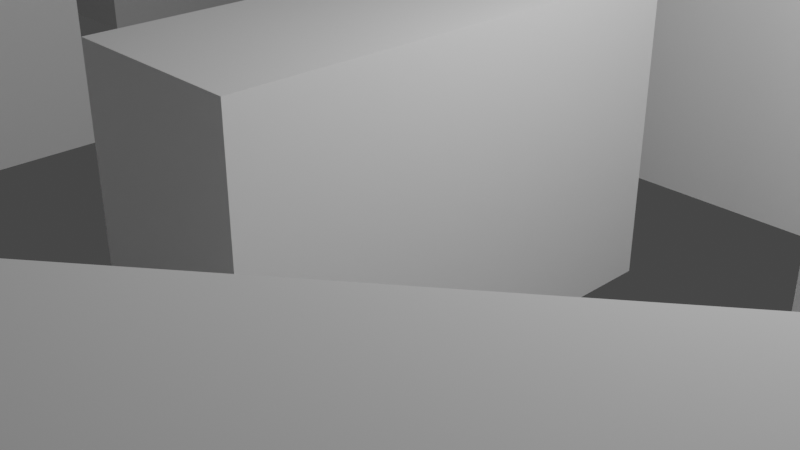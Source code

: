 # Source: untitled.blend  (saved by Blender 2.92.15; exported with 4.5.12 LTS)
import bpy
from mathutils import Matrix  # noqa: F401  (used for matrix-valued properties, if any)

bpy.ops.wm.read_factory_settings(use_empty=True)
scene = bpy.context.scene
scene.name = 'Scene'

# ---- collections
col_collection = bpy.data.collections.new('Collection'); scene.collection.children.link(col_collection)

# ---- materials (node trees are filled in below, after node groups)
mat_material = bpy.data.materials.new('Material')
mat_material.alpha_threshold = 0.0
mat_material.use_transparent_shadow = False
mat_material.line_color = (0.0, 0.0, 0.0, 1.0)

# ---- material node trees
mat_material.use_nodes = True; mat_material.node_tree.nodes.clear()
_N = mat_material.node_tree.nodes; _L = mat_material.node_tree.links
n0 = _N.new('ShaderNodeOutputMaterial'); n0.name = 'Material Output'; n0.location = (300, 300)
n1 = _N.new('ShaderNodeBsdfPrincipled'); n1.name = 'Principled BSDF'; n1.location = (10, 300)
n1.distribution = 'GGX'
n1.subsurface_method = 'BURLEY'
n1.inputs[2].default_value = 0.4
n1.inputs[3].default_value = 1.45
n1.inputs[27].default_value = (0.0, 0.0, 0.0, 1.0)
n1.inputs[28].default_value = 1.0
_L.new(n1.outputs[0], n0.inputs[0])
n0.is_active_output = True

# ---- world
world_world = bpy.data.worlds.new('World'); scene.world = world_world
world_world.use_nodes = True; world_world.node_tree.nodes.clear()
_N = world_world.node_tree.nodes; _L = world_world.node_tree.links
n0 = _N.new('ShaderNodeOutputWorld'); n0.name = 'World Output'; n0.location = (300, 300)
n1 = _N.new('ShaderNodeBackground'); n1.name = 'Background'; n1.location = (10, 300)
n1.inputs[0].default_value = (0.05088, 0.05088, 0.05088, 1.0)
_L.new(n1.outputs[0], n0.inputs[0])
n0.is_active_output = True
world_world.color = (0.05088, 0.05088, 0.05088)
world_world.use_sun_shadow = False
world_world.sun_shadow_jitter_overblur = 0.0

# ---- cameras
cam_camera = bpy.data.cameras.new('Camera')
cam_camera.clip_end = 100.0
cam_camera.ortho_scale = 7.314

# ---- lights
light_light = bpy.data.lights.new('Light', 'POINT')
light_light.transmission_factor = 0.0
light_light.energy = 1000.0
light_light.shadow_soft_size = 0.1
light_light.shadow_maximum_resolution = 0.006
light_light.use_absolute_resolution = True

# ---- meshes
me_cube = bpy.data.meshes.new('Cube')
me_cube.from_pydata([(1.0, 1.0, 1.0), (1.0, 1.0, -1.0), (1.0, -1.0, 1.0), (1.0, -1.0, -1.0), (-1.0, 1.0, 1.0), (-1.0, 1.0, -1.0), (-1.0, -1.0, 1.0), (-1.0, -1.0, -1.0)], [], [(0, 4, 6, 2), (3, 2, 6, 7), (7, 6, 4, 5), (5, 1, 3, 7), (1, 0, 2, 3), (5, 4, 0, 1)])
_uv = me_cube.uv_layers.new(name='UVMap')
_uv.uv.foreach_set('vector', [0.3764, 0.4209, 0.5436, 0.4209, 0.5436, 0.5291, 0.3764, 0.5291, 0.4093, 0.5496, 0.4095, 0.8501, 0.3707, 0.8504, 0.3705, 0.5499, 0.4163, 0.5468, 0.4149, 0.8428, 0.5437, 0.8432, 0.5451, 0.5472, 0.2249, 0.5299, 0.3351, 0.5299, 0.3351, 0.6401, 0.2249, 0.6401, 0.5446, 0.5541, 0.5442, 0.836, 0.4154, 0.8359, 0.4158, 0.554, 0.4089, 0.5478, 0.4095, 0.8417, 0.3711, 0.8422, 0.3705, 0.5483])
me_cube.materials.append(mat_material)
me_cube.use_remesh_preserve_volume = False
me_cube.use_remesh_preserve_attributes = False
me_cube.use_mirror_vertex_groups = False
me_cube.update()
me_x = bpy.data.meshes.new('Куб')
me_x.from_pydata([(-1.0, -1.0, -1.0), (-1.0, -1.0, 1.0), (-1.0, 1.0, -1.0), (-1.0, 1.0, 1.0), (1.0, -1.0, -1.0), (1.0, -1.0, 1.0), (1.0, 1.0, -1.0), (1.0, 1.0, 1.0), (-2.015, 1.0, -1.0), (-2.015, -1.0, -1.0), (-2.015, -1.0, 1.0), (-2.015, 1.0, 1.0), (-1.0, -1.0, 2.877), (-1.0, 1.0, 2.877), (-2.015, -1.0, 2.877), (-2.015, 1.0, 2.877), (-0.9889, 1.0, -1.0)], [], [(1, 3, 13, 12), (6, 7, 5, 4), (7, 3, 1, 5), (2, 16, 6, 4, 0, 9, 8), (12, 13, 15, 14), (9, 10, 14, 15, 11, 8), (3, 16, 2, 8, 11, 15, 13), (4, 5, 1, 12, 14, 10, 9, 0), (16, 3, 7, 6)])
_uv = me_x.uv_layers.new(name='UVКарта')
_uv.uv.foreach_set('vector', [0.3406, 0.3581, 0.3403, 0.5006, 0.3095, 0.5003, 0.3097, 0.3579, 0.3113, 0.3542, 0.341, 0.3542, 0.341, 0.4731, 0.3113, 0.4731, 0.2253, 0.5303, 0.3347, 0.5303, 0.3347, 0.6397, 0.2253, 0.6397, 0.2336, 0.5786, 0.2339, 0.5786, 0.2864, 0.5786, 0.2864, 0.6314, 0.2336, 0.6314, 0.2336, 0.6314, 0.2336, 0.5786, 0.2744, 0.5397, 0.2744, 0.6203, 0.2335, 0.6203, 0.2335, 0.5397, 0.1457, 0.6619, 0.1459, 0.3579, 0.1459, 0.3579, 0.1743, 0.3581, 0.1743, 0.3581, 0.1741, 0.6621, 0.1843, 0.4997, 0.1839, 0.6565, 0.185, 0.6566, 0.217, 0.6586, 0.2163, 0.5017, 0.2157, 0.3544, 0.1837, 0.3525, 0.3043, 0.3536, 0.3046, 0.5013, 0.2174, 0.5052, 0.2177, 0.6644, 0.1834, 0.6664, 0.1832, 0.5071, 0.1829, 0.3594, 0.2171, 0.3575, 0.3024, 0.3595, 0.3024, 0.5043, 0.2167, 0.5012, 0.2173, 0.3563])
me_x.use_remesh_fix_poles = True
me_x.use_remesh_preserve_attributes = False
me_x.use_mirror_vertex_groups = False
me_x.update()
me_001 = bpy.data.meshes.new('Куб.001')
me_001.from_pydata([(-1.0, -1.0, -1.0), (-1.0, -1.0, 1.0), (-1.0, 1.0, -1.0), (-1.0, 1.0, 1.0), (1.0, -1.0, -1.0), (1.0, -1.0, 1.0), (1.0, 1.0, -1.0), (1.0, 1.0, 1.0)], [], [(0, 1, 3, 2), (2, 3, 7, 6), (6, 7, 5, 4), (4, 5, 1, 0), (2, 6, 4, 0), (7, 3, 1, 5)])
_uv = me_001.uv_layers.new(name='UVКарта')
_uv.uv.foreach_set('vector', [0.8931, 0.01954, 0.8946, 0.3491, 0.8469, 0.3505, 0.8454, 0.02088, 0.9924, 0.01704, 0.9924, 0.3529, 0.9076, 0.353, 0.9076, 0.01706, 0.8947, 0.02577, 0.8943, 0.3441, 0.8453, 0.3442, 0.8457, 0.02589, 0.9945, 0.02364, 0.9935, 0.3669, 0.9055, 0.3664, 0.9065, 0.02313, 0.8717, 0.3967, 0.9683, 0.3967, 0.9683, 0.4756, 0.8717, 0.4756, 0.888, 0.393, 0.952, 0.393, 0.952, 0.457, 0.888, 0.457])
me_001.use_remesh_fix_poles = True
me_001.use_remesh_preserve_attributes = False
me_001.use_mirror_vertex_groups = False
me_001.update()
me_002 = bpy.data.meshes.new('Куб.002')
me_002.from_pydata([(-1.0, -1.0, -1.0), (-1.0, -1.0, 1.0), (-1.0, 1.127, -1.0), (-1.0, 1.0, 1.0), (1.0, -1.0, -1.0), (1.0, -1.0, 1.0), (1.0, 1.127, -1.0), (1.0, 1.0, 1.0), (-1.0, 1.0, -0.4845), (1.0, 1.0, -0.453), (-1.0, 1.612, -0.5532), (1.0, 1.612, -0.5568), (-1.0, 1.182, -0.5661), (1.0, 1.182, -0.5679), (-0.1788, 1.0, -0.4715), (-0.1492, 1.612, -0.5547), (0.3168, 1.612, -0.5556), (0.302, 1.0, -0.464), (0.6821, 1.0, -0.458), (0.6752, 1.612, -0.5562), (-0.5349, 1.0, -0.4771), (-0.4979, 1.612, -0.5541), (-0.8529, 1.0, -0.4821), (-0.7984, 1.612, -0.5536), (-1.0, -1.0, -0.4721), (1.0, 1.0, -0.1618), (-1.0, 1.0, -0.1913), (1.0, 1.0, 0.1455), (-1.0, 1.0, 0.1322), (1.0, 1.0, 0.4897), (-1.0, 1.0, 0.4811), (1.0, 1.0, 0.7805), (-1.0, 1.0, 0.7598), (0.287, 1.0, -0.1723), (0.6663, 1.0, -0.1667), (-0.2062, 1.0, -0.1796), (0.06466, 1.0, -0.4677), (0.04819, 1.0, -0.1758), (0.5046, 1.0, -0.4608), (0.4988, 1.0, -0.1692), (0.1901, 1.0, -0.4657), (0.166, 1.0, -0.1741), (-0.1916, 1.0, -0.3347), (0.05686, 1.0, -0.3295), (0.2948, 1.0, -0.3244), (0.5018, 1.0, -0.3201), (1.0, 1.0, -0.3096), (0.1786, 1.0, -0.3269), (0.6744, 1.0, -0.3165)], [], [(0, 24, 8, 10, 12, 2), (12, 10, 23, 21, 15, 16, 19, 11, 13), (6, 13, 11, 9, 46, 25, 27, 29, 31, 7, 5, 4), (4, 5, 1, 24, 0), (2, 6, 4, 0), (7, 3, 1, 5), (9, 18, 48, 46), (11, 19, 18, 9), (2, 12, 13, 6), (14, 15, 21, 20), (17, 16, 15, 14, 36, 40), (18, 19, 16, 17, 38), (20, 21, 23, 22), (22, 23, 10, 8), (8, 24, 1, 3, 32, 30, 28, 26), (25, 34, 39, 33, 41, 37, 35, 26, 28, 27), (27, 28, 30, 29), (29, 30, 32, 31), (31, 32, 3, 7), (33, 44, 47, 41), (34, 48, 45, 39), (35, 42, 14, 20, 22, 8, 26), (37, 43, 42, 35), (39, 45, 44, 33), (41, 47, 43, 37), (47, 44, 17, 40), (42, 43, 36, 14), (44, 45, 38, 17), (45, 48, 18, 38), (43, 47, 40, 36), (46, 48, 34, 25)])
_uv = me_002.uv_layers.new(name='UVКарта')
_uv.uv.foreach_set('vector', [0.5615, 0.07147, 0.5615, 0.1712, 0.6113, 0.1694, 0.6234, 0.1563, 0.619, 0.1537, 0.6194, 0.07147, 0.4456, 0.1018, 0.4465, 0.1018, 0.4465, 0.1031, 0.4465, 0.1049, 0.4465, 0.107, 0.4464, 0.1098, 0.4464, 0.112, 0.4464, 0.1139, 0.4455, 0.1139, 0.6187, 0.07182, 0.6193, 0.1535, 0.623, 0.1581, 0.6074, 0.1717, 0.6074, 0.1953, 0.6074, 0.2197, 0.6073, 0.2703, 0.6072, 0.3271, 0.6072, 0.375, 0.6071, 0.4112, 0.5618, 0.4107, 0.5616, 0.07133, 0.5713, 0.2617, 0.5998, 0.2617, 0.5998, 0.3759, 0.5788, 0.3759, 0.5713, 0.3759, 0.4291, 0.4321, 0.519, 0.4321, 0.519, 0.522, 0.4291, 0.522, 0.3689, 0.4151, 0.5443, 0.4151, 0.5443, 0.5272, 0.3689, 0.5272, 0.3708, 0.1642, 0.4169, 0.1642, 0.4086, 0.1881, 0.3709, 0.1884, 0.6659, 0.548, 0.7094, 0.5484, 0.7091, 0.6099, 0.6659, 0.6098, 0.544, 0.06882, 0.5436, 0.1669, 0.3707, 0.1635, 0.3711, 0.06983, 0.6657, 0.6094, 0.6657, 0.5485, 0.7094, 0.5489, 0.7098, 0.6096, 0.6656, 0.6101, 0.666, 0.5493, 0.7092, 0.5491, 0.7095, 0.6103, 0.6872, 0.6102, 0.6758, 0.6102, 0.7093, 0.6111, 0.6656, 0.61, 0.6657, 0.5493, 0.7094, 0.5492, 0.7094, 0.5822, 0.6659, 0.6101, 0.6658, 0.549, 0.7092, 0.5494, 0.7092, 0.6102, 0.6659, 0.6097, 0.6656, 0.5494, 0.7095, 0.5496, 0.7094, 0.6098, 0.5616, 0.1688, 0.6089, 0.1705, 0.6087, 0.4104, 0.5618, 0.4059, 0.5617, 0.3675, 0.5617, 0.323, 0.5617, 0.2673, 0.5616, 0.2156, 0.3709, 0.2133, 0.3998, 0.2133, 0.4142, 0.2133, 0.4326, 0.2133, 0.443, 0.2133, 0.4532, 0.2133, 0.4752, 0.2132, 0.5438, 0.2132, 0.5439, 0.2663, 0.371, 0.2651, 0.371, 0.2651, 0.5439, 0.2663, 0.544, 0.3235, 0.3711, 0.3232, 0.3711, 0.3232, 0.544, 0.3235, 0.5441, 0.3692, 0.3712, 0.3722, 0.3712, 0.3722, 0.5441, 0.3692, 0.5441, 0.4086, 0.3712, 0.4092, 0.4326, 0.2133, 0.4331, 0.1886, 0.4407, 0.1884, 0.443, 0.2133, 0.3998, 0.2133, 0.4086, 0.1881, 0.4196, 0.1883, 0.4142, 0.2133, 0.4752, 0.2132, 0.4643, 0.1879, 0.4548, 0.1655, 0.4704, 0.1652, 0.4844, 0.1644, 0.5438, 0.1651, 0.5438, 0.2132, 0.4532, 0.2133, 0.4484, 0.1882, 0.4643, 0.1879, 0.4752, 0.2132, 0.4142, 0.2133, 0.4196, 0.1883, 0.4331, 0.1886, 0.4326, 0.2133, 0.443, 0.2133, 0.4407, 0.1884, 0.4484, 0.1882, 0.4532, 0.2133, 0.4407, 0.1884, 0.4331, 0.1886, 0.4336, 0.166, 0.4385, 0.1659, 0.4643, 0.1879, 0.4484, 0.1882, 0.444, 0.1657, 0.4548, 0.1655, 0.4331, 0.1886, 0.4196, 0.1883, 0.4247, 0.1651, 0.4336, 0.166, 0.4196, 0.1883, 0.4086, 0.1881, 0.4169, 0.1642, 0.4247, 0.1651, 0.4484, 0.1882, 0.4407, 0.1884, 0.4385, 0.1659, 0.444, 0.1657, 0.3709, 0.1884, 0.4086, 0.1881, 0.3998, 0.2133, 0.3709, 0.2133])
me_002.use_remesh_fix_poles = True
me_002.use_remesh_preserve_attributes = False
me_002.use_mirror_vertex_groups = False
me_002.update()
me_003 = bpy.data.meshes.new('Куб.003')
me_003.from_pydata([(-1.0, -1.0, -1.0), (-1.0, -1.0, 1.0), (-1.0, 1.0, -1.0), (-1.0, 1.0, 1.0), (1.0, -1.0, -1.0), (1.0, -1.0, 1.0), (1.0, 1.0, -1.0), (1.0, 1.0, 1.0)], [], [(0, 1, 3, 2), (2, 3, 7, 6), (6, 7, 5, 4), (4, 5, 1, 0), (2, 6, 4, 0), (7, 3, 1, 5)])
_uv = me_003.uv_layers.new(name='UVКарта')
_uv.uv.foreach_set('vector', [0.7906, 0.6701, 0.7894, 0.9683, 0.7176, 0.9708, 0.7173, 0.6691, 0.9866, 0.6698, 0.988, 0.9695, 0.9414, 0.9707, 0.9412, 0.671, 0.9324, 0.6683, 0.9324, 0.9688, 0.8563, 0.9679, 0.8552, 0.6675, 0.8466, 0.6673, 0.8465, 0.9732, 0.7994, 0.974, 0.7983, 0.6681, 0.6614, 0.8635, 0.708, 0.8635, 0.708, 0.9101, 0.6614, 0.9101, 0.661, 0.6694, 0.7088, 0.6694, 0.7088, 0.9695, 0.661, 0.9695])
me_003.use_remesh_fix_poles = True
me_003.use_remesh_preserve_attributes = False
me_003.use_mirror_vertex_groups = False
me_003.update()
me_004 = bpy.data.meshes.new('Куб.004')
me_004.from_pydata([(-1.0, -1.0, -1.0), (-1.0, -1.0, 1.0), (-1.0, 1.0, -1.0), (-1.0, 1.0, 1.0), (1.0, -1.0, -1.0), (1.0, -1.0, 1.0), (1.0, 1.0, -1.0), (1.0, 1.0, 1.0)], [], [(0, 1, 3, 2), (2, 3, 7, 6), (6, 7, 5, 4), (4, 5, 1, 0), (2, 6, 4, 0), (7, 3, 1, 5)])
_uv = me_004.uv_layers.new(name='UVКарта')
_uv.uv.foreach_set('vector', [0.07215, 0.703, 0.0718, 0.9326, 0.0171, 0.9324, 0.01663, 0.7028, 0.3409, 0.7034, 0.3421, 0.9333, 0.2153, 0.9339, 0.2141, 0.704, 0.07236, 0.7038, 0.07296, 0.9334, 0.01601, 0.9338, 0.01541, 0.7041, 0.5445, 0.5563, 0.5436, 0.839, 0.4139, 0.8386, 0.4143, 0.5515, 0.2235, 0.5243, 0.3262, 0.5243, 0.3262, 0.627, 0.2235, 0.627, 0.07942, 0.7041, 0.208, 0.7041, 0.208, 0.8107, 0.07942, 0.8107])
me_004.use_remesh_fix_poles = True
me_004.use_remesh_preserve_attributes = False
me_004.use_mirror_vertex_groups = False
me_004.update()
me_005 = bpy.data.meshes.new('Куб.005')
me_005.from_pydata([(-1.0, -1.0, -1.0), (-1.0, -1.0, 0.6895), (-1.0, 1.0, -1.0), (-1.0, 1.0, 0.6895), (1.0, -1.0, -1.0), (1.0, -1.0, 0.6895), (1.0, 1.0, -1.0), (1.0, 1.0, 0.6895), (-1.0, 1.0, -0.4436), (1.0, 1.0, -0.4283), (-0.9041, 1.352, -0.5333), (1.096, 1.352, -0.5215), (-1.0, 1.0, -0.5167), (1.0, 1.0, -0.5211)], [], [(0, 1, 3, 8, 10, 12, 2), (2, 12, 13, 6), (6, 13, 11, 9, 7, 5, 4), (4, 5, 1, 0), (2, 6, 4, 0), (7, 3, 1, 5), (9, 8, 3, 7), (11, 10, 8, 9), (13, 12, 10, 11)])
_uv = me_005.uv_layers.new(name='UVКарта')
_uv.uv.foreach_set('vector', [0.707, 0.08349, 0.7077, 0.3236, 0.663, 0.3274, 0.6625, 0.1198, 0.6624, 0.1039, 0.6624, 0.09328, 0.6623, 0.08255, 0.8321, 0.08313, 0.8322, 0.1736, 0.7166, 0.173, 0.7165, 0.08247, 0.7071, 0.0827, 0.7071, 0.1029, 0.7071, 0.126, 0.7072, 0.1482, 0.7075, 0.3269, 0.6629, 0.3271, 0.6625, 0.08289, 0.7075, 0.08482, 0.7068, 0.3292, 0.6622, 0.328, 0.6628, 0.08507, 0.7309, 0.3853, 0.7962, 0.3853, 0.7962, 0.4505, 0.7309, 0.4505, 0.7221, 0.3639, 0.8168, 0.3639, 0.8168, 0.4585, 0.7221, 0.4585, 0.7171, 0.1758, 0.8315, 0.1737, 0.8305, 0.3273, 0.7167, 0.326, 0.5681, 0.1685, 0.5645, 0.0745, 0.6107, 0.0745, 0.6154, 0.1685, 0.3957, 0.5, 0.3964, 0.25, 0.4176, 0.25, 0.4193, 0.5])
me_005.use_remesh_fix_poles = True
me_005.use_remesh_preserve_attributes = False
me_005.use_mirror_vertex_groups = False
me_005.update()

# ---- objects
ob_cube = bpy.data.objects.new('Cube', me_cube)
ob_light = bpy.data.objects.new('Light', light_light)
ob_camera = bpy.data.objects.new('Camera', cam_camera)
ob_x = bpy.data.objects.new('Куб', me_x)
ob_001 = bpy.data.objects.new('Куб.001', me_001)
ob_002 = bpy.data.objects.new('Куб.002', me_002)
ob_003 = bpy.data.objects.new('Куб.003', me_003)
ob_004 = bpy.data.objects.new('Куб.004', me_004)
ob_005 = bpy.data.objects.new('Куб.005', me_005)

# ---- transforms, parenting, visibility, modifiers, constraints
ob_cube.location = (0.0, 0.0, 0.51)
ob_cube.scale = (1.0, 2.695, 1.729)
ob_cube.lock_rotations_4d = False
ob_cube.empty_display_type = 'ARROWS'
ob_cube.lineart.crease_threshold = 0.0
ob_light.location = (4.076, 1.005, 5.904)
ob_light.rotation_euler = (0.6503, 0.05522, 1.866)
ob_light.lock_rotations_4d = False
ob_light.empty_display_type = 'ARROWS'
ob_light.color = (0.0, 0.0, 0.0, 0.0)
ob_light.lineart.crease_threshold = 0.0
ob_camera.location = (7.359, -6.926, 4.958)
ob_camera.rotation_euler = (1.109, 0.0, 0.8149)
ob_camera.lock_rotations_4d = False
ob_camera.empty_display_type = 'ARROWS'
ob_camera.color = (0.0, 0.0, 0.0, 0.0)
ob_camera.display_type = 'WIRE'
ob_camera.lineart.crease_threshold = 0.0
ob_x.location = (0.0, 6.54, 0.5418)
ob_x.scale = (2.869, 1.703, 1.703)
ob_x.lineart.crease_threshold = 0.0
ob_001.location = (-8.635, -1.061, 1.539)
ob_001.scale = (1.973, 1.23, 2.735)
ob_001.lineart.crease_threshold = 0.0
ob_002.location = (-4.426, -7.355, 1.363)
ob_002.scale = (3.539, 1.0, 2.468)
ob_002.lineart.crease_threshold = 0.0
ob_003.location = (-12.71, 5.431, 0.6879)
ob_003.scale = (1.281, 2.083, 1.866)
ob_003.lineart.crease_threshold = 0.0
ob_004.location = (5.7, 3.018, 0.6961)
ob_004.rotation_euler = (0.0, -0.0, -1.539)
ob_004.scale = (3.767, 1.248, 1.86)
ob_004.lineart.crease_threshold = 0.0
ob_005.location = (5.067, -4.814, 1.091)
ob_005.rotation_euler = (0.0, -0.0, 0.6799)
ob_005.scale = (2.718, 0.9165, 2.288)
ob_005.lineart.crease_threshold = 0.0

# ---- collection membership
col_collection.objects.link(ob_cube)
col_collection.objects.link(ob_light)
col_collection.objects.link(ob_camera)
col_collection.objects.link(ob_x)
col_collection.objects.link(ob_001)
col_collection.objects.link(ob_002)
col_collection.objects.link(ob_003)
col_collection.objects.link(ob_004)
col_collection.objects.link(ob_005)

# ---- scene / render settings (as saved in the file)
scene.camera = ob_camera
scene.frame_start = 1; scene.frame_end = 250; scene.frame_set(1)
scene.render.engine = 'BLENDER_EEVEE_NEXT'
scene.cycles.use_denoising = False
scene.cycles.samples = 128
scene.cycles.sampling_pattern = 'TABULATED_SOBOL'
scene.cycles.use_adaptive_sampling = False
scene.cycles.use_light_tree = False
scene.view_settings.view_transform = 'Filmic'
bpy.context.view_layer.update()
